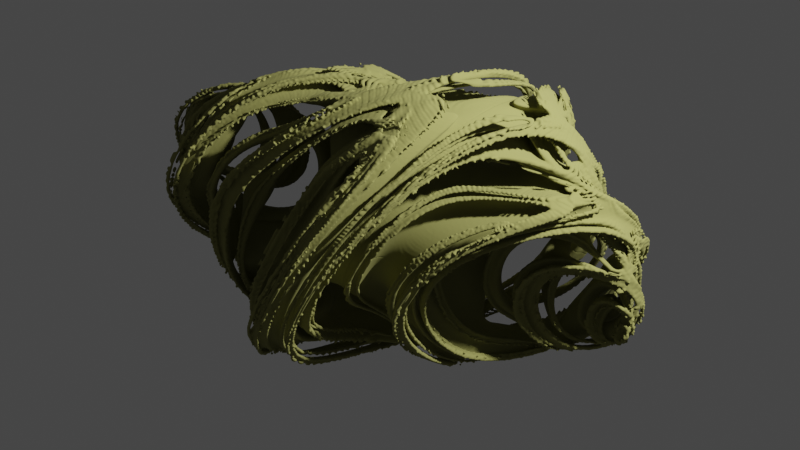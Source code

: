 # Source: julia.blend  (saved by Blender 3.3.6; exported with 4.5.12 LTS)
import bpy
from mathutils import Matrix  # noqa: F401  (used for matrix-valued properties, if any)

bpy.ops.wm.read_factory_settings(use_empty=True)
scene = bpy.context.scene
scene.name = 'Scene'

# ---- collections
col_collection = bpy.data.collections.new('Collection'); scene.collection.children.link(col_collection)

# ---- materials (node trees are filled in below, after node groups)
mat_material = bpy.data.materials.new('Material')
mat_material.alpha_threshold = 0.0
mat_material.roughness = 0.5
mat_material.line_color = (0.0, 0.0, 0.0, 1.0)

# ---- node groups
ng_quaternion_square = bpy.data.node_groups.new('Quaternion Square', 'GeometryNodeTree')
_s = ng_quaternion_square.interface.new_socket(name='XYZ', in_out='OUTPUT', socket_type='NodeSocketVector')
_s = ng_quaternion_square.interface.new_socket(name='W', in_out='OUTPUT', socket_type='NodeSocketFloat')
_s = ng_quaternion_square.interface.new_socket(name='XYZ', in_out='INPUT', socket_type='NodeSocketVector')
_s.min_value = -1e+04
_s.max_value = 1e+04
_s = ng_quaternion_square.interface.new_socket(name='W', in_out='INPUT', socket_type='NodeSocketFloat')
_s.min_value = -1e+04
_s.max_value = 1e+04
_N = ng_quaternion_square.nodes; _L = ng_quaternion_square.links
n0 = _N.new('NodeFrame'); n0.name = 'Frame.001'; n0.location = (463, -188)
n0.label = 'NEW YZW'
n0.width = 200
n1 = _N.new('NodeFrame'); n1.name = 'Frame.002'; n1.location = (-3, -22)
n1.label = 'YZW'
n1.width = 200
n2 = _N.new('NodeFrame'); n2.name = 'Frame.003'; n2.location = (468, 225)
n2.label = 'NEW X'
n2.width = 200
n3 = _N.new('ShaderNodeMath'); n3.name = 'Math'; n3.location = (161, 173)
n3.operation = 'MULTIPLY'
n4 = _N.new('ShaderNodeSeparateXYZ'); n4.name = 'Separate XYZ'; n4.location = (-240, 117)
n5 = _N.new('ShaderNodeVectorMath'); n5.name = 'Vector Math'; n5.location = (304, 8)
n5.operation = 'DOT_PRODUCT'
n6 = _N.new('ShaderNodeMath'); n6.name = 'Math.002'; n6.location = (30, -226)
n6.operation = 'MULTIPLY'
n6.inputs[1].default_value = 2.0
n7 = _N.new('ShaderNodeCombineXYZ'); n7.name = 'Combine XYZ'; n7.location = (30, -30)
n7.label = 'YZW'
n8 = _N.new('NodeGroupInput'); n8.name = 'Group Input'; n8.location = (-698, 0)
n9 = _N.new('ShaderNodeVectorMath'); n9.name = 'Vector Math.001'; n9.location = (30, -30)
n9.operation = 'MULTIPLY'
n10 = _N.new('NodeGroupOutput'); n10.name = 'Group Output'; n10.location = (1291, -22)
n11 = _N.new('ShaderNodeMath'); n11.name = 'Math.001'; n11.location = (30, -30)
n11.operation = 'SUBTRACT'
n12 = _N.new('ShaderNodeCombineXYZ'); n12.name = 'Combine XYZ.001'; n12.location = (1012, 60)
n13 = _N.new('ShaderNodeSeparateXYZ'); n13.name = 'Separate XYZ.001'; n13.location = (748, -164)
n7.parent = n1
n9.parent = n0
n11.parent = n2
_L.new(n4.outputs[0], n3.inputs[0])
_L.new(n4.outputs[0], n3.inputs[1])
_L.new(n4.outputs[1], n7.inputs[0])
_L.new(n4.outputs[2], n7.inputs[1])
_L.new(n7.outputs[0], n5.inputs[0])
_L.new(n7.outputs[0], n5.inputs[1])
_L.new(n5.outputs[1], n11.inputs[1])
_L.new(n3.outputs[0], n11.inputs[0])
_L.new(n4.outputs[0], n6.inputs[0])
_L.new(n7.outputs[0], n9.inputs[0])
_L.new(n6.outputs[0], n9.inputs[1])
_L.new(n8.outputs[0], n4.inputs[0])
_L.new(n8.outputs[1], n7.inputs[2])
_L.new(n9.outputs[0], n13.inputs[0])
_L.new(n13.outputs[0], n12.inputs[1])
_L.new(n13.outputs[1], n12.inputs[2])
_L.new(n11.outputs[0], n12.inputs[0])
_L.new(n12.outputs[0], n10.inputs[0])
_L.new(n13.outputs[2], n10.inputs[1])
n10.is_active_output = True
ng_nodegroup_002 = bpy.data.node_groups.new('NodeGroup.002', 'GeometryNodeTree')
_s = ng_nodegroup_002.interface.new_socket(name='XYZ', in_out='OUTPUT', socket_type='NodeSocketVector')
_s = ng_nodegroup_002.interface.new_socket(name='W', in_out='OUTPUT', socket_type='NodeSocketFloat')
_s = ng_nodegroup_002.interface.new_socket(name='C', in_out='OUTPUT', socket_type='NodeSocketVector')
_s.min_value = -1e+04
_s.max_value = 1e+04
_s = ng_nodegroup_002.interface.new_socket(name='CW', in_out='OUTPUT', socket_type='NodeSocketFloat')
_s.default_value = 0.5
_s.min_value = -1e+04
_s.max_value = 1e+04
_s = ng_nodegroup_002.interface.new_socket(name='XYZ', in_out='INPUT', socket_type='NodeSocketVector')
_s.min_value = -1e+04
_s.max_value = 1e+04
_s = ng_nodegroup_002.interface.new_socket(name='W', in_out='INPUT', socket_type='NodeSocketFloat')
_s.min_value = -1e+04
_s.max_value = 1e+04
_s = ng_nodegroup_002.interface.new_socket(name='C', in_out='INPUT', socket_type='NodeSocketVector')
_s.min_value = -1e+04
_s.max_value = 1e+04
_s = ng_nodegroup_002.interface.new_socket(name='CW', in_out='INPUT', socket_type='NodeSocketFloat')
_s.default_value = 0.5
_s.min_value = -1e+04
_s.max_value = 1e+04
_N = ng_nodegroup_002.nodes; _L = ng_nodegroup_002.links
n0 = _N.new('ShaderNodeMath'); n0.name = 'Math'; n0.location = (170, -147)
n1 = _N.new('NodeGroupOutput'); n1.name = 'Group Output'; n1.location = (589, -1)
n2 = _N.new('ShaderNodeVectorMath'); n2.name = 'Vector Math'; n2.location = (171, 141)
n3 = _N.new('NodeGroupInput'); n3.name = 'Group Input'; n3.location = (-662, -4)
n4 = _N.new('GeometryNodeGroup'); n4.name = 'Group'; n4.location = (-110, 141)
n4.node_tree = ng_quaternion_square
_L.new(n3.outputs[0], n4.inputs[0])
_L.new(n3.outputs[1], n4.inputs[1])
_L.new(n4.outputs[0], n2.inputs[0])
_L.new(n4.outputs[1], n0.inputs[0])
_L.new(n2.outputs[0], n1.inputs[0])
_L.new(n0.outputs[0], n1.inputs[1])
_L.new(n3.outputs[2], n2.inputs[1])
_L.new(n3.outputs[3], n0.inputs[1])
_L.new(n3.outputs[2], n1.inputs[2])
_L.new(n3.outputs[3], n1.inputs[3])
n1.is_active_output = True
ng_geometry_nodes = bpy.data.node_groups.new('Geometry Nodes', 'GeometryNodeTree')
_s = ng_geometry_nodes.interface.new_socket(name='Geometry', in_out='OUTPUT', socket_type='NodeSocketGeometry')
_s = ng_geometry_nodes.interface.new_socket(name='Geometry', in_out='INPUT', socket_type='NodeSocketGeometry')
ng_geometry_nodes.is_modifier = True
_N = ng_geometry_nodes.nodes; _L = ng_geometry_nodes.links
n0 = _N.new('GeometryNodeVolumeCube'); n0.name = 'Volume Cube'; n0.location = (1376, 107)
n0.inputs[2].default_value = (0.0, -1.5, 0.0)
n0.inputs[3].default_value = (1.5, 1.5, 1.5)
n1 = _N.new('ShaderNodeVectorMath'); n1.name = 'Vector Math'; n1.location = (717, 106)
n1.operation = 'LENGTH'
n2 = _N.new('GeometryNodeInputPosition'); n2.name = 'Position'; n2.location = (-763, 125)
n3 = _N.new('GeometryNodeGroup'); n3.name = 'Group.002'; n3.location = (-164, 110)
n3.node_tree = ng_nodegroup_002
n4 = _N.new('GeometryNodeGroup'); n4.name = 'Group.003'; n4.location = (56, 95)
n4.node_tree = ng_nodegroup_002
n5 = _N.new('GeometryNodeGroup'); n5.name = 'Group.005'; n5.location = (-163, -266)
n5.node_tree = ng_nodegroup_002
n6 = _N.new('GeometryNodeGroup'); n6.name = 'Group.008'; n6.location = (57, -282)
n6.node_tree = ng_nodegroup_002
n7 = _N.new('GeometryNodeGroup'); n7.name = 'Group.006'; n7.location = (-383, -270)
n7.node_tree = ng_nodegroup_002
n8 = _N.new('GeometryNodeGroup'); n8.name = 'Group.004'; n8.location = (276, 88)
n8.node_tree = ng_nodegroup_002
n9 = _N.new('FunctionNodeInputInt'); n9.name = 'Integer'; n9.location = (974, -143)
n9.integer = 320
n9.outputs[0].default_value = 0
n10 = _N.new('GeometryNodeGroup'); n10.name = 'Group.009'; n10.location = (497, -290)
n10.node_tree = ng_nodegroup_002
n11 = _N.new('GeometryNodeGroup'); n11.name = 'Group.007'; n11.location = (277, -289)
n11.node_tree = ng_nodegroup_002
n12 = _N.new('ShaderNodeMath'); n12.name = 'Math'; n12.location = (1172, -104)
n12.operation = 'MULTIPLY'
n13 = _N.new('GeometryNodeVolumeToMesh'); n13.name = 'Volume to Mesh'; n13.location = (1596, 99)
n13.resolution_mode = 'VOXEL_AMOUNT'
n14 = _N.new('GeometryNodeJoinGeometry'); n14.name = 'Join Geometry.001'; n14.location = (2540, 75)
n15 = _N.new('GeometryNodeTransform'); n15.name = 'Transform'; n15.location = (1880, -50)
n15.inputs[2].default_value = (0.0, 0.0, 3.142)
n16 = _N.new('GeometryNodeTransform'); n16.name = 'Transform.001'; n16.location = (2344, -78)
n16.inputs[3].default_value = (1.0, 1.0, -1.0)
n17 = _N.new('GeometryNodeJoinGeometry'); n17.name = 'Join Geometry'; n17.location = (2100, 74)
n18 = _N.new('GeometryNodeSetShadeSmooth'); n18.name = 'Set Shade Smooth'; n18.location = (2770, 82)
n19 = _N.new('ShaderNodeValue'); n19.name = 'Value'; n19.location = (-767, 40)
n19.label = 'w'
n19.outputs[0].default_value = 0.0
n20 = _N.new('GeometryNodeGroup'); n20.name = 'Group.001'; n20.location = (-384, 106)
n20.node_tree = ng_nodegroup_002
n20.inputs[2].default_value = (0.0, 0.8, 0.0)
n20.inputs[3].default_value = 0.0
n21 = _N.new('ShaderNodeValToRGB'); n21.name = 'ColorRamp'; n21.location = (968, 153)
while len(n21.color_ramp.elements) > 1: n21.color_ramp.elements.remove(n21.color_ramp.elements[-1])
n21.color_ramp.elements[0].position = 0.0; n21.color_ramp.elements[0].color = (1.0, 0.9427, 0.9427, 1.0)
_e = n21.color_ramp.elements.new(1.0); _e.color = (0.0, 0.0, 0.0, 1.0)
n22 = _N.new('NodeGroupOutput'); n22.name = 'Group Output'; n22.location = (3210, 99)
n23 = _N.new('GeometryNodeSetMaterial'); n23.name = 'Set Material'; n23.location = (2990, 78)
n23.inputs[2].default_value = mat_material
_L.new(n2.outputs[0], n20.inputs[0])
_L.new(n19.outputs[0], n20.inputs[1])
_L.new(n21.outputs[0], n0.inputs[0])
_L.new(n23.outputs[0], n22.inputs[0])
_L.new(n0.outputs[0], n13.inputs[0])
_L.new(n1.outputs[1], n21.inputs[0])
_L.new(n9.outputs[0], n0.inputs[5])
_L.new(n9.outputs[0], n13.inputs[2])
_L.new(n4.outputs[0], n8.inputs[0])
_L.new(n20.outputs[0], n3.inputs[0])
_L.new(n3.outputs[0], n4.inputs[0])
_L.new(n20.outputs[1], n3.inputs[1])
_L.new(n20.outputs[2], n3.inputs[2])
_L.new(n20.outputs[3], n3.inputs[3])
_L.new(n3.outputs[1], n4.inputs[1])
_L.new(n3.outputs[2], n4.inputs[2])
_L.new(n3.outputs[3], n4.inputs[3])
_L.new(n4.outputs[1], n8.inputs[1])
_L.new(n4.outputs[2], n8.inputs[2])
_L.new(n4.outputs[3], n8.inputs[3])
_L.new(n6.outputs[0], n11.inputs[0])
_L.new(n7.outputs[0], n5.inputs[0])
_L.new(n5.outputs[0], n6.inputs[0])
_L.new(n7.outputs[1], n5.inputs[1])
_L.new(n7.outputs[2], n5.inputs[2])
_L.new(n7.outputs[3], n5.inputs[3])
_L.new(n5.outputs[1], n6.inputs[1])
_L.new(n5.outputs[2], n6.inputs[2])
_L.new(n5.outputs[3], n6.inputs[3])
_L.new(n6.outputs[1], n11.inputs[1])
_L.new(n6.outputs[2], n11.inputs[2])
_L.new(n6.outputs[3], n11.inputs[3])
_L.new(n10.outputs[0], n1.inputs[0])
_L.new(n8.outputs[0], n7.inputs[0])
_L.new(n8.outputs[1], n7.inputs[1])
_L.new(n8.outputs[2], n7.inputs[2])
_L.new(n8.outputs[3], n7.inputs[3])
_L.new(n11.outputs[0], n10.inputs[0])
_L.new(n11.outputs[1], n10.inputs[1])
_L.new(n11.outputs[2], n10.inputs[2])
_L.new(n11.outputs[3], n10.inputs[3])
_L.new(n9.outputs[0], n12.inputs[0])
_L.new(n12.outputs[0], n0.inputs[4])
_L.new(n12.outputs[0], n0.inputs[6])
_L.new(n13.outputs[0], n17.inputs[0])
_L.new(n15.outputs[0], n17.inputs[0])
_L.new(n13.outputs[0], n15.inputs[0])
_L.new(n17.outputs[0], n14.inputs[0])
_L.new(n16.outputs[0], n14.inputs[0])
_L.new(n17.outputs[0], n16.inputs[0])
_L.new(n14.outputs[0], n18.inputs[0])
_L.new(n18.outputs[0], n23.inputs[0])
n22.is_active_output = True

# ---- material node trees
mat_material.use_nodes = True; mat_material.node_tree.nodes.clear()
_N = mat_material.node_tree.nodes; _L = mat_material.node_tree.links
n0 = _N.new('ShaderNodeAmbientOcclusion'); n0.name = 'Ambient Occlusion'; n0.location = (-270, 314)
n0.inputs[0].default_value = (0.0, 0.0, 0.0, 1.0)
n1 = _N.new('ShaderNodeValToRGB'); n1.name = 'ColorRamp'; n1.location = (-1106, 318)
while len(n1.color_ramp.elements) > 1: n1.color_ramp.elements.remove(n1.color_ramp.elements[-1])
n1.color_ramp.elements[0].position = 0.03636; n1.color_ramp.elements[0].color = (1.0, 0.004898, 0.0, 1.0)
_e = n1.color_ramp.elements.new(0.8545); _e.color = (0.0, 0.0, 0.0, 1.0)
n2 = _N.new('ShaderNodeBsdfPrincipled'); n2.name = 'Principled BSDF.001'; n2.location = (317, 321)
n2.distribution = 'GGX'
n2.subsurface_method = 'RANDOM_WALK_SKIN'
n2.inputs[1].default_value = 0.2136
n2.inputs[2].default_value = 1.0
n2.inputs[3].default_value = 1.45
n2.inputs[8].default_value = 1.0
n2.inputs[12].default_value = 0.7818
n2.inputs[27].default_value = (0.0, 0.0, 0.0, 1.0)
n2.inputs[28].default_value = 7.9
n3 = _N.new('ShaderNodeOutputMaterial'); n3.name = 'Material Output'; n3.location = (806, 331)
n4 = _N.new('ShaderNodeValToRGB'); n4.name = 'ColorRamp.001'; n4.location = (-100, 347)
n4.color_ramp.interpolation = 'EASE'
while len(n4.color_ramp.elements) > 1: n4.color_ramp.elements.remove(n4.color_ramp.elements[-1])
n4.color_ramp.elements[0].position = 0.8045; n4.color_ramp.elements[0].color = (0.0, 0.0, 0.0, 1.0)
_e = n4.color_ramp.elements.new(1.0); _e.color = (1.0, 0.6674, 0.08024, 1.0)
n5 = _N.new('ShaderNodeMix'); n5.name = 'Mix'; n5.location = (147, 201)
n5.data_type = 'RGBA'
n5.inputs[6].default_value = (0.2691, 0.2649, 0.07643, 1.0)
n5.inputs[7].default_value = (0.1949, 0.02366, 0.8, 1.0)
_L.new(n0.outputs[0], n4.inputs[0])
_L.new(n2.outputs[0], n3.inputs[0])
_L.new(n4.outputs[0], n5.inputs[0])
_L.new(n4.outputs[0], n2.inputs[10])
_L.new(n5.outputs[2], n2.inputs[0])
n3.is_active_output = True

# ---- world
world_world = bpy.data.worlds.new('World'); scene.world = world_world
world_world.use_nodes = True; world_world.node_tree.nodes.clear()
_N = world_world.node_tree.nodes; _L = world_world.node_tree.links
n0 = _N.new('ShaderNodeOutputWorld'); n0.name = 'World Output'; n0.location = (300, 300)
n1 = _N.new('ShaderNodeBackground'); n1.name = 'Background'; n1.location = (10, 300)
n1.inputs[0].default_value = (0.05088, 0.05088, 0.05088, 1.0)
_L.new(n1.outputs[0], n0.inputs[0])
n0.is_active_output = True
world_world.color = (0.05088, 0.05088, 0.05088)
world_world.use_sun_shadow = False
world_world.sun_shadow_jitter_overblur = 0.0

# ---- cameras
cam_camera = bpy.data.cameras.new('Camera')
cam_camera.clip_end = 100.0
cam_camera.lens = 66.2
cam_camera.ortho_scale = 7.314

# ---- lights
light_light = bpy.data.lights.new('Light', 'POINT')
light_light.transmission_factor = 0.0
light_light.energy = 1000.0
light_light.shadow_soft_size = 0.1
light_light.shadow_maximum_resolution = 0.006
light_light.use_absolute_resolution = True

# ---- meshes
me_cube = bpy.data.meshes.new('Cube')
me_cube.from_pydata([(1.0, 1.0, 1.0), (1.0, 1.0, -1.0), (1.0, -1.0, 1.0), (1.0, -1.0, -1.0), (-1.0, 1.0, 1.0), (-1.0, 1.0, -1.0), (-1.0, -1.0, 1.0), (-1.0, -1.0, -1.0)], [], [(0, 4, 6, 2), (3, 2, 6, 7), (7, 6, 4, 5), (5, 1, 3, 7), (1, 0, 2, 3), (5, 4, 0, 1)])
me_cube.polygons.foreach_set('use_smooth', [True] * 6)
_uv = me_cube.uv_layers.new(name='UVMap')
_uv.uv.foreach_set('vector', [0.625, 0.5, 0.875, 0.5, 0.875, 0.75, 0.625, 0.75, 0.375, 0.75, 0.625, 0.75, 0.625, 1.0, 0.375, 1.0, 0.375, 0.0, 0.625, 0.0, 0.625, 0.25, 0.375, 0.25, 0.125, 0.5, 0.375, 0.5, 0.375, 0.75, 0.125, 0.75, 0.375, 0.5, 0.625, 0.5, 0.625, 0.75, 0.375, 0.75, 0.375, 0.25, 0.625, 0.25, 0.625, 0.5, 0.375, 0.5])
me_cube.materials.append(mat_material)
me_cube.use_mirror_vertex_groups = False
me_cube.update()

# ---- objects
ob_cube = bpy.data.objects.new('Cube', me_cube)
ob_light = bpy.data.objects.new('Light', light_light)
ob_camera = bpy.data.objects.new('Camera', cam_camera)

# ---- transforms, parenting, visibility, modifiers, constraints
ob_cube.location = (0.0, 0.0, 0.0)
ob_cube.rotation_euler = (-9.458, 0.3881, -0.62)
ob_cube.lock_rotations_4d = False
ob_cube.empty_display_type = 'ARROWS'
ob_cube.lineart.crease_threshold = 0.0
_m = ob_cube.modifiers.new('GeometryNodes', 'NODES')
_m.node_group = ng_geometry_nodes
ob_light.location = (2.517, -0.8467, 3.119)
ob_light.rotation_euler = (0.6503, 0.05522, 1.866)
ob_light.lock_rotations_4d = False
ob_light.empty_display_type = 'ARROWS'
ob_light.color = (0.0, 0.0, 0.0, 0.0)
ob_light.lineart.crease_threshold = 0.0
ob_camera.location = (-0.05838, -6.807, 4.494)
ob_camera.rotation_euler = (0.9818, -0.09188, 0.06296)
ob_camera.lock_rotations_4d = False
ob_camera.empty_display_type = 'ARROWS'
ob_camera.color = (0.0, 0.0, 0.0, 0.0)
ob_camera.display_type = 'WIRE'
ob_camera.lineart.crease_threshold = 0.0

# ---- collection membership
col_collection.objects.link(ob_cube)
col_collection.objects.link(ob_light)
col_collection.objects.link(ob_camera)

# ---- scene / render settings (as saved in the file)
scene.camera = ob_camera
scene.frame_start = 0; scene.frame_end = 0; scene.frame_set(1)
scene.render.engine = 'CYCLES'
scene.cycles.sampling_pattern = 'TABULATED_SOBOL'
scene.cycles.use_light_tree = False
scene.view_settings.view_transform = 'Filmic'
bpy.context.view_layer.update()
